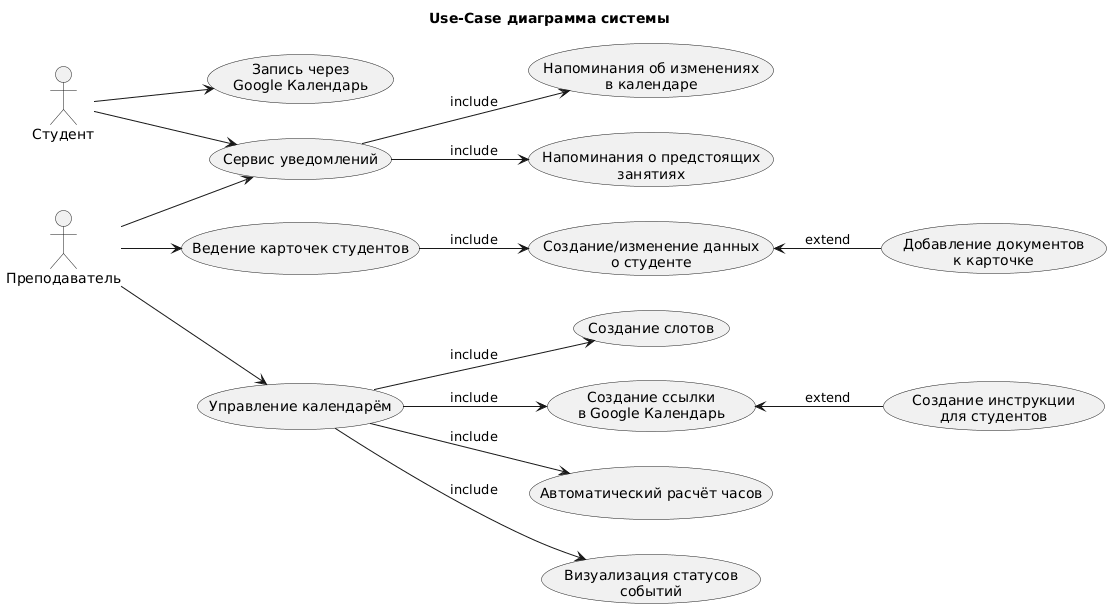

The diagram above was rendered by PlantUML. Its source (embedded in the PNG):
@startuml
left to right direction
title Use-Case диаграмма системы

' ----------------------
' Акторы
' ----------------------
actor "Студент" as Student
actor "Преподаватель" as Teacher

' ======================
' 1. Студент
' ======================
usecase "Запись через\nGoogle Календарь" as UC_StudentBooking

Student --> UC_StudentBooking

' ======================
' 2. Преподаватель
' ======================

' ---- Ведение карточек ----
usecase "Ведение карточек студентов" as UC_Cards
usecase "Создание/изменение данных\nо студенте" as UC_Cards_Modify
usecase "Добавление документов\nк карточке" as UC_Cards_Docs

Teacher --> UC_Cards

UC_Cards --> UC_Cards_Modify : include
UC_Cards_Modify <-- UC_Cards_Docs : extend


' ---- Управление календарём ----
usecase "Управление календарём" as UC_Calendar
usecase "Создание слотов" as UC_Slots
usecase "Создание ссылки\nв Google Календарь" as UC_CalendarLink
usecase "Автоматический расчёт часов" as UC_Hours
usecase "Визуализация статусов\nсобытий" as UC_Status
usecase "Создание инструкции\nдля студентов" as UC_Instructions

Teacher --> UC_Calendar

UC_Calendar --> UC_Slots : include
UC_Calendar --> UC_CalendarLink : include
UC_Calendar --> UC_Hours : include
UC_Calendar --> UC_Status : include

UC_CalendarLink <-- UC_Instructions : extend


' ======================
' 3. Сервис уведомлений
' ======================
usecase "Сервис уведомлений" as UC_Notifications
usecase "Напоминания об изменениях\nв календаре" as UC_NotifyChanges
usecase "Напоминания о предстоящих\nзанятиях" as UC_NotifyUpcoming

Teacher --> UC_Notifications
Student --> UC_Notifications

UC_Notifications --> UC_NotifyChanges : include
UC_Notifications --> UC_NotifyUpcoming : include
@enduml